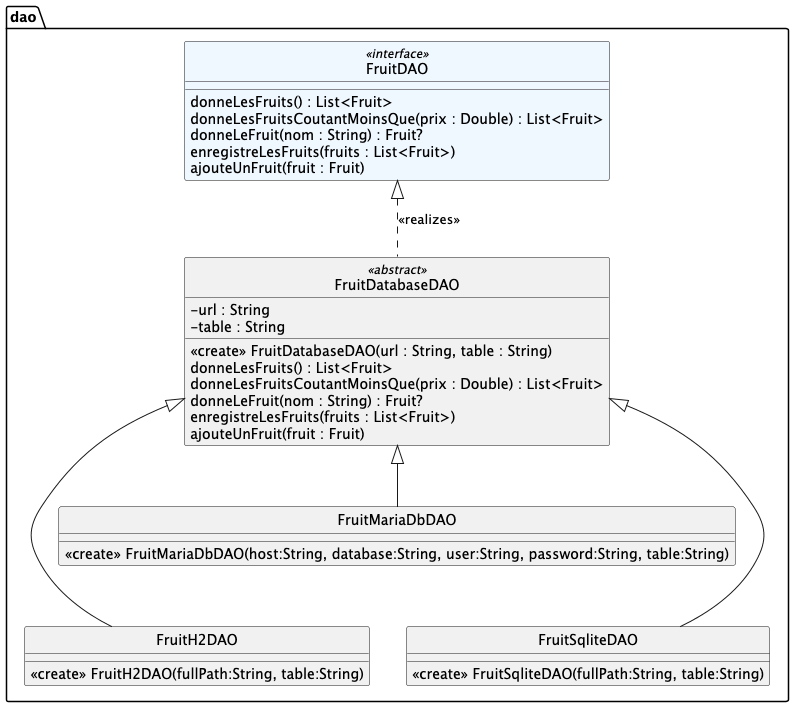

The diagram above was rendered by PlantUML. Its source (embedded in the PNG):
@startuml
hide circle
'skinparam monochrome true
skinparam classAttributeIconSize 0
skinparam backgroundcolor white
'skinparam groupInheritance 2



package dao {
class FruitDAO <<interface >>  #aliceBlue {
donneLesFruits() : List<Fruit>
donneLesFruitsCoutantMoinsQue(prix : Double) : List<Fruit>
donneLeFruit(nom : String) : Fruit?
enregistreLesFruits(fruits : List<Fruit>)
ajouteUnFruit(fruit : Fruit)
}

class FruitDatabaseDAO <<abstract>> {
    - url : String
    - table : String
    <<create>> FruitDatabaseDAO(url : String, table : String)
    donneLesFruits() : List<Fruit>
    donneLesFruitsCoutantMoinsQue(prix : Double) : List<Fruit>
    donneLeFruit(nom : String) : Fruit?
    enregistreLesFruits(fruits : List<Fruit>)
    ajouteUnFruit(fruit : Fruit)
}


class FruitH2DAO {
      <<create>> FruitH2DAO(fullPath:String, table:String)
 }

class FruitSqliteDAO {
    <<create>> FruitSqliteDAO(fullPath:String, table:String)
}

class FruitMariaDbDAO {
    <<create>> FruitMariaDbDAO(host:String, database:String, user:String, password:String, table:String)
}

FruitDatabaseDAO .up.|> FruitDAO : << realizes >>

FruitH2DAO -up-|> FruitDatabaseDAO
FruitSqliteDAO -up-|> FruitDatabaseDAO
FruitMariaDbDAO -up-|> FruitDatabaseDAO

FruitSqliteDAO -up[hidden]- FruitMariaDbDAO
FruitH2DAO -up[hidden]- FruitMariaDbDAO

}



@enduml